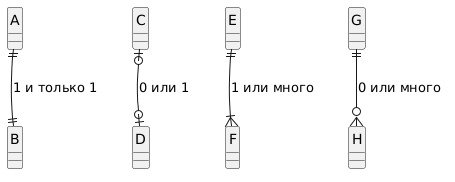

The diagram above was rendered by PlantUML. Its source (embedded in the PNG):
@startuml
skinparam backgroundColor #FFFFFF
skinparam shadowing false
hide circle

entity "A" as A1
entity "B" as B1
A1 ||--|| B1 : "1 и только 1"

entity "C" as C1
entity "D" as D1
C1 |o--o| D1 : "0 или 1"

entity "E" as E1
entity "F" as F1
E1 ||--|{ F1 : "1 или много"

entity "G" as G1
entity "H" as H1
G1 ||--o{ H1 : "0 или много"
@enduml